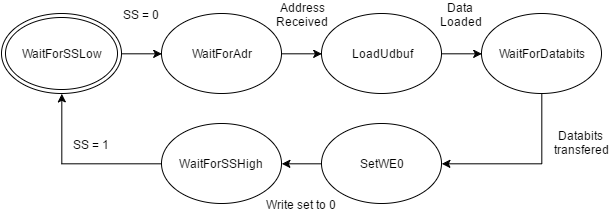

The diagram above was exported from draw.io. Its source (the exported page's mxGraphModel, read from the mxfile embedded in the PNG):
<mxGraphModel dx="733" dy="373" grid="1" gridSize="10" guides="1" tooltips="1" connect="1" arrows="1" fold="1" page="1" pageScale="1" pageWidth="826" pageHeight="1169" background="#ffffff" math="0" shadow="0">
  <root>
    <mxCell id="0" />
    <mxCell id="1" parent="0" />
    <mxCell id="6feac8134269d304-1" value="WaitForSSLow" style="ellipse;shape=doubleEllipse;whiteSpace=wrap;html=1;" vertex="1" parent="1">
      <mxGeometry x="40" y="80" width="120" height="80" as="geometry" />
    </mxCell>
    <mxCell id="6feac8134269d304-2" value="WaitForAdr" style="ellipse;whiteSpace=wrap;html=1;" vertex="1" parent="1">
      <mxGeometry x="200" y="80" width="120" height="80" as="geometry" />
    </mxCell>
    <mxCell id="6feac8134269d304-5" style="edgeStyle=orthogonalEdgeStyle;rounded=0;html=1;exitX=1;exitY=0.5;jettySize=auto;orthogonalLoop=1;entryX=0;entryY=0.5;" edge="1" parent="1" source="6feac8134269d304-2" target="6feac8134269d304-6">
      <mxGeometry relative="1" as="geometry">
        <mxPoint x="380" y="120" as="targetPoint" />
        <Array as="points" />
      </mxGeometry>
    </mxCell>
    <mxCell id="1ba31d12fe0a218d-4" value="Address&lt;div&gt;Received&lt;/div&gt;" style="text;html=1;resizable=0;points=[];align=center;verticalAlign=middle;labelBackgroundColor=#ffffff;" vertex="1" connectable="0" parent="6feac8134269d304-5">
      <mxGeometry x="-0.25" y="-2" relative="1" as="geometry">
        <mxPoint x="5" y="-42" as="offset" />
      </mxGeometry>
    </mxCell>
    <mxCell id="6feac8134269d304-6" value="LoadUdbuf" style="ellipse;whiteSpace=wrap;html=1;" vertex="1" parent="1">
      <mxGeometry x="360" y="80" width="120" height="80" as="geometry" />
    </mxCell>
    <mxCell id="1ba31d12fe0a218d-7" style="edgeStyle=orthogonalEdgeStyle;rounded=0;html=1;exitX=0.5;exitY=1;entryX=1;entryY=0.5;jettySize=auto;orthogonalLoop=1;" edge="1" parent="1" source="6feac8134269d304-8" target="6feac8134269d304-11">
      <mxGeometry relative="1" as="geometry" />
    </mxCell>
    <mxCell id="1ba31d12fe0a218d-12" value="Databits&amp;nbsp;&lt;div&gt;transfered&lt;/div&gt;" style="text;html=1;resizable=0;points=[];align=center;verticalAlign=middle;labelBackgroundColor=#ffffff;" vertex="1" connectable="0" parent="1ba31d12fe0a218d-7">
      <mxGeometry x="-0.4667" y="4" relative="1" as="geometry">
        <mxPoint x="36" y="3" as="offset" />
      </mxGeometry>
    </mxCell>
    <mxCell id="6feac8134269d304-8" value="WaitForDatabits" style="ellipse;whiteSpace=wrap;html=1;" vertex="1" parent="1">
      <mxGeometry x="520" y="80" width="120" height="80" as="geometry" />
    </mxCell>
    <mxCell id="1ba31d12fe0a218d-8" style="edgeStyle=orthogonalEdgeStyle;rounded=0;html=1;exitX=0;exitY=0.5;entryX=1;entryY=0.5;jettySize=auto;orthogonalLoop=1;" edge="1" parent="1" source="6feac8134269d304-11" target="6feac8134269d304-20">
      <mxGeometry relative="1" as="geometry">
        <mxPoint x="400.3333333333335" y="230.33333333333337" as="targetPoint" />
        <Array as="points" />
      </mxGeometry>
    </mxCell>
    <mxCell id="1ba31d12fe0a218d-13" value="Write set to 0" style="text;html=1;resizable=0;points=[];align=center;verticalAlign=middle;labelBackgroundColor=#ffffff;" vertex="1" connectable="0" parent="1ba31d12fe0a218d-8">
      <mxGeometry x="-0.1667" y="3" relative="1" as="geometry">
        <mxPoint x="-4" y="37" as="offset" />
      </mxGeometry>
    </mxCell>
    <mxCell id="6feac8134269d304-11" value="SetWE0" style="ellipse;whiteSpace=wrap;html=1;" vertex="1" parent="1">
      <mxGeometry x="360" y="190" width="120" height="80" as="geometry" />
    </mxCell>
    <mxCell id="6feac8134269d304-16" style="edgeStyle=orthogonalEdgeStyle;rounded=0;html=1;exitX=1;exitY=0.5;entryX=0;entryY=0.5;jettySize=auto;orthogonalLoop=1;" edge="1" parent="1" source="6feac8134269d304-6" target="6feac8134269d304-8">
      <mxGeometry relative="1" as="geometry" />
    </mxCell>
    <mxCell id="1ba31d12fe0a218d-10" value="Data&amp;nbsp;&lt;div&gt;Loaded&lt;/div&gt;" style="text;html=1;resizable=0;points=[];align=center;verticalAlign=middle;labelBackgroundColor=#ffffff;" vertex="1" connectable="0" parent="6feac8134269d304-16">
      <mxGeometry x="0.2083" y="-4" relative="1" as="geometry">
        <mxPoint x="-5" y="-44" as="offset" />
      </mxGeometry>
    </mxCell>
    <mxCell id="6feac8134269d304-20" value="WaitForSSHigh" style="ellipse;whiteSpace=wrap;html=1;" vertex="1" parent="1">
      <mxGeometry x="200" y="190" width="120" height="80" as="geometry" />
    </mxCell>
    <mxCell id="6feac8134269d304-21" style="edgeStyle=orthogonalEdgeStyle;rounded=0;html=1;exitX=0;exitY=0.5;entryX=0.5;entryY=1;jettySize=auto;orthogonalLoop=1;" edge="1" parent="1" source="6feac8134269d304-20" target="6feac8134269d304-1">
      <mxGeometry relative="1" as="geometry" />
    </mxCell>
    <mxCell id="1ba31d12fe0a218d-15" value="SS = 1" style="text;html=1;resizable=0;points=[];align=center;verticalAlign=middle;labelBackgroundColor=#ffffff;" vertex="1" connectable="0" parent="6feac8134269d304-21">
      <mxGeometry x="-0.0185" y="-2" relative="1" as="geometry">
        <mxPoint x="13" y="-18" as="offset" />
      </mxGeometry>
    </mxCell>
    <mxCell id="6feac8134269d304-3" style="edgeStyle=orthogonalEdgeStyle;rounded=0;html=1;exitX=1;exitY=0.5;entryX=0;entryY=0.5;jettySize=auto;orthogonalLoop=1;" edge="1" parent="1" source="6feac8134269d304-1" target="6feac8134269d304-2">
      <mxGeometry relative="1" as="geometry" />
    </mxCell>
    <mxCell id="1ba31d12fe0a218d-3" value="SS = 0" style="text;html=1;resizable=0;points=[];align=center;verticalAlign=middle;labelBackgroundColor=#ffffff;" vertex="1" connectable="0" parent="6feac8134269d304-3">
      <mxGeometry x="-0.15" y="-2" relative="1" as="geometry">
        <mxPoint x="3" y="-42" as="offset" />
      </mxGeometry>
    </mxCell>
  </root>
</mxGraphModel>